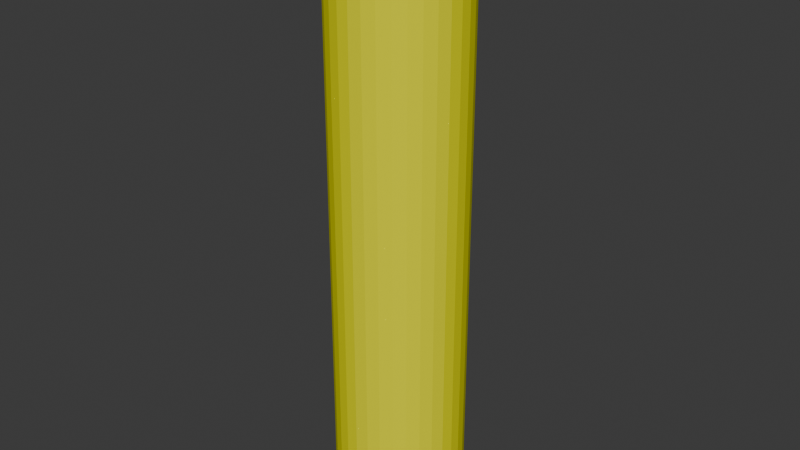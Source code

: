 # Source: Bullet.blend  (saved by Blender 4.4.32; exported with 4.5.12 LTS)
import bpy
from mathutils import Matrix  # noqa: F401  (used for matrix-valued properties, if any)

bpy.ops.wm.read_factory_settings(use_empty=True)
scene = bpy.context.scene
scene.name = 'Scene'

# ---- images (referenced by path relative to the original .blend; pixels are not part of the script)
import os
ASSET_DIR = os.environ.get("B2B_ASSET_DIR", "")  # directory of the original .blend (textures are referenced by path, not embedded)
HERE = os.path.dirname(os.path.abspath(__file__))  # packed textures are extracted next to this script under _unpacked/

def load_image(name, relpath, width, height, colorspace="sRGB"):
    """Load a texture the original file referenced (path relative to the .blend, or extracted next to this script)."""
    p = next((c for c in (os.path.join(HERE, relpath), os.path.join(ASSET_DIR, relpath)) if relpath and os.path.exists(c)), "")
    if p:
        img = bpy.data.images.load(p, check_existing=True)
        img.name = name
    else:  # same state as the original file: an image datablock whose file is absent (Cycles renders it pink)
        img = bpy.data.images.new(name, width, height)
        img.source = "FILE"
        img.filepath = "//" + (relpath or name)
    img.colorspace_settings.name = colorspace
    return img
img_bullet_uv_mesh = load_image('Bullet_uv_mesh', '_unpacked/Bullet_uv_mesh.c3a1ff41.png', 1024, 1024, 'sRGB')

# ---- materials (node trees are filled in below, after node groups)
mat_material = bpy.data.materials.new('Material')
mat_material.alpha_threshold = 0.0
mat_material.use_transparent_shadow = False
mat_material.roughness = 0.5
mat_material.line_color = (0.0, 0.0, 0.0, 1.0)

# ---- material node trees
mat_material.use_nodes = True; mat_material.node_tree.nodes.clear()
_N = mat_material.node_tree.nodes; _L = mat_material.node_tree.links
n0 = _N.new('ShaderNodeBsdfPrincipled'); n0.name = 'Principled BSDF'; n0.location = (2, 223)
n0.inputs[2].default_value = 0.6818
n0.inputs[3].default_value = 1.0
n0.inputs[18].default_value = 0.03182
n1 = _N.new('ShaderNodeOutputMaterial'); n1.name = 'Material Output'; n1.location = (336, 225)
n2 = _N.new('ShaderNodeTexImage'); n2.name = '画像テクスチャ'; n2.location = (-355, 215)
n2.image = img_bullet_uv_mesh
_L.new(n0.outputs[0], n1.inputs[0])
_L.new(n2.outputs[0], n0.inputs[0])
n1.is_active_output = True

# ---- world
world_world = bpy.data.worlds.new('World'); scene.world = world_world
world_world.use_nodes = True; world_world.node_tree.nodes.clear()
_N = world_world.node_tree.nodes; _L = world_world.node_tree.links
n0 = _N.new('ShaderNodeOutputWorld'); n0.name = 'World Output'; n0.location = (300, 300)
n1 = _N.new('ShaderNodeBackground'); n1.name = 'Background'; n1.location = (10, 300)
n1.inputs[0].default_value = (0.05088, 0.05088, 0.05088, 1.0)
_L.new(n1.outputs[0], n0.inputs[0])
n0.is_active_output = True
world_world.color = (0.05088, 0.05088, 0.05088)
world_world.use_sun_shadow = False
world_world.sun_shadow_jitter_overblur = 0.0

# ---- meshes
me_bullet = bpy.data.meshes.new('Bullet')
me_bullet.from_pydata([(0.0, 1.0, -3.873), (0.0, 1.0, 4.346), (0.1951, 0.9808, -3.873), (0.1951, 0.9808, 4.346), (0.3827, 0.9239, -3.873), (0.3827, 0.9239, 4.346), (0.5556, 0.8315, -3.873), (0.5556, 0.8315, 4.346), (0.7071, 0.7071, -3.873), (0.7071, 0.7071, 4.346), (0.8315, 0.5556, -3.873), (0.8315, 0.5556, 4.346), (0.9239, 0.3827, -3.873), (0.9239, 0.3827, 4.346), (0.9808, 0.1951, -3.873), (0.9808, 0.1951, 4.346), (1.0, 0.0, -3.873), (1.0, 0.0, 4.346), (0.9808, -0.1951, -3.873), (0.9808, -0.1951, 4.346), (0.9239, -0.3827, -3.873), (0.9239, -0.3827, 4.346), (0.8315, -0.5556, -3.873), (0.8315, -0.5556, 4.346), (0.7071, -0.7071, -3.873), (0.7071, -0.7071, 4.346), (0.5556, -0.8315, -3.873), (0.5556, -0.8315, 4.346), (0.3827, -0.9239, -3.873), (0.3827, -0.9239, 4.346), (0.1951, -0.9808, -3.873), (0.1951, -0.9808, 4.346), (0.0, -1.0, -3.873), (0.0, -1.0, 4.346), (-0.1951, -0.9808, -3.873), (-0.1951, -0.9808, 4.346), (-0.3827, -0.9239, -3.873), (-0.3827, -0.9239, 4.346), (-0.5556, -0.8315, -3.873), (-0.5556, -0.8315, 4.346), (-0.7071, -0.7071, -3.873), (-0.7071, -0.7071, 4.346), (-0.8315, -0.5556, -3.873), (-0.8315, -0.5556, 4.346), (-0.9239, -0.3827, -3.873), (-0.9239, -0.3827, 4.346), (-0.9808, -0.1951, -3.873), (-0.9808, -0.1951, 4.346), (-1.0, 0.0, -3.873), (-1.0, 0.0, 4.346), (-0.9808, 0.1951, -3.873), (-0.9808, 0.1951, 4.346), (-0.9239, 0.3827, -3.873), (-0.9239, 0.3827, 4.346), (-0.8315, 0.5556, -3.873), (-0.8315, 0.5556, 4.346), (-0.7071, 0.7071, -3.873), (-0.7071, 0.7071, 4.346), (-0.5556, 0.8315, -3.873), (-0.5556, 0.8315, 4.346), (-0.3827, 0.9239, -3.873), (-0.3827, 0.9239, 4.346), (-0.1951, 0.9808, -3.873), (-0.1951, 0.9808, 4.346), (0.04783, 0.2404, -4.883), (0.09382, 0.2265, -4.883), (0.1362, 0.2038, -4.883), (0.1734, 0.1734, -4.883), (0.2038, 0.1362, -4.883), (0.2265, 0.09382, -4.883), (0.2404, 0.04783, -4.883), (0.2452, -1.898e-09, -4.883), (0.2404, -0.04783, -4.883), (0.2265, -0.09382, -4.883), (0.2038, -0.1362, -4.883), (0.1734, -0.1734, -4.883), (0.1362, -0.2038, -4.883), (0.09382, -0.2265, -4.883), (0.04783, -0.2404, -4.883), (1.413e-08, -0.2452, -4.883), (-0.04783, -0.2404, -4.883), (-0.09382, -0.2265, -4.883), (-0.1362, -0.2038, -4.883), (-0.1734, -0.1734, -4.883), (-0.2038, -0.1362, -4.883), (-0.2265, -0.09382, -4.883), (-0.2404, -0.04783, -4.883), (-0.2452, -1.898e-09, -4.883), (-0.2404, 0.04783, -4.883), (-0.2265, 0.09382, -4.883), (-0.2038, 0.1362, -4.883), (-0.1734, 0.1734, -4.883), (-0.1362, 0.2038, -4.883), (-0.09382, 0.2265, -4.883), (1.413e-08, 0.2452, -4.883), (-0.04783, 0.2404, -4.883), (-0.1457, 0.7327, -4.528), (-0.2859, 0.6902, -4.528), (-0.415, 0.6211, -4.528), (-0.5282, 0.5282, -4.528), (-0.6211, 0.415, -4.528), (-0.6902, 0.2859, -4.528), (-0.7327, 0.1457, -4.528), (-0.747, 0.0, -4.528), (-0.7327, -0.1457, -4.528), (-0.6902, -0.2859, -4.528), (-0.6211, -0.415, -4.528), (-0.5282, -0.5282, -4.528), (-0.415, -0.6211, -4.528), (-0.2859, -0.6902, -4.528), (-0.1457, -0.7327, -4.528), (-1.55e-08, -0.747, -4.528), (0.1457, -0.7327, -4.528), (0.2859, -0.6902, -4.528), (0.415, -0.6211, -4.528), (0.5282, -0.5282, -4.528), (0.6211, -0.415, -4.528), (0.6902, -0.2859, -4.528), (0.7327, -0.1457, -4.528), (0.747, 0.0, -4.528), (0.7327, 0.1457, -4.528), (0.6902, 0.2859, -4.528), (0.6211, 0.415, -4.528), (0.5282, 0.5282, -4.528), (0.415, 0.6211, -4.528), (0.2859, 0.6902, -4.528), (0.1457, 0.7327, -4.528), (-1.55e-08, 0.747, -4.528)], [], [(0, 1, 3, 2), (2, 3, 5, 4), (4, 5, 7, 6), (6, 7, 9, 8), (8, 9, 11, 10), (10, 11, 13, 12), (12, 13, 15, 14), (14, 15, 17, 16), (16, 17, 19, 18), (18, 19, 21, 20), (20, 21, 23, 22), (22, 23, 25, 24), (24, 25, 27, 26), (26, 27, 29, 28), (28, 29, 31, 30), (30, 31, 33, 32), (32, 33, 35, 34), (34, 35, 37, 36), (36, 37, 39, 38), (38, 39, 41, 40), (40, 41, 43, 42), (42, 43, 45, 44), (44, 45, 47, 46), (46, 47, 49, 48), (48, 49, 51, 50), (50, 51, 53, 52), (52, 53, 55, 54), (54, 55, 57, 56), (56, 57, 59, 58), (58, 59, 61, 60), (3, 1, 63, 61, 59, 57, 55, 53, 51, 49, 47, 45, 43, 41, 39, 37, 35, 33, 31, 29, 27, 25, 23, 21, 19, 17, 15, 13, 11, 9, 7, 5), (60, 61, 63, 62), (62, 63, 1, 0), (117, 116, 74, 73), (103, 102, 88, 87), (116, 115, 75, 74), (102, 101, 89, 88), (115, 114, 76, 75), (101, 100, 90, 89), (114, 113, 77, 76), (127, 126, 64, 94), (100, 99, 91, 90), (113, 112, 78, 77), (126, 125, 65, 64), (99, 98, 92, 91), (112, 111, 79, 78), (125, 124, 66, 65), (98, 97, 93, 92), (111, 110, 80, 79), (124, 123, 67, 66), (97, 96, 95, 93), (110, 109, 81, 80), (123, 122, 68, 67), (96, 127, 94, 95), (109, 108, 82, 81), (122, 121, 69, 68), (108, 107, 83, 82), (121, 120, 70, 69), (107, 106, 84, 83), (120, 119, 71, 70), (106, 105, 85, 84), (119, 118, 72, 71), (105, 104, 86, 85), (118, 117, 73, 72), (94, 64, 65, 66, 67, 68, 69, 70, 71, 72, 73, 74, 75, 76, 77, 78, 79, 80, 81, 82, 83, 84, 85, 86, 87, 88, 89, 90, 91, 92, 93, 95), (52, 54, 100, 101), (34, 36, 109, 110), (16, 18, 118, 119), (60, 62, 96, 97), (42, 44, 105, 106), (24, 26, 114, 115), (6, 8, 123, 124), (50, 52, 101, 102), (32, 34, 110, 111), (14, 16, 119, 120), (58, 60, 97, 98), (40, 42, 106, 107), (22, 24, 115, 116), (4, 6, 124, 125), (48, 50, 102, 103), (30, 32, 111, 112), (12, 14, 120, 121), (56, 58, 98, 99), (38, 40, 107, 108), (20, 22, 116, 117), (2, 4, 125, 126), (46, 48, 103, 104), (28, 30, 112, 113), (10, 12, 121, 122), (54, 56, 99, 100), (36, 38, 108, 109), (18, 20, 117, 118), (62, 0, 127, 96), (0, 2, 126, 127), (44, 46, 104, 105), (26, 28, 113, 114), (104, 103, 87, 86), (8, 10, 122, 123)])
_uv = me_bullet.uv_layers.new(name='UVマップ')
_uv.uv.foreach_set('vector', [0.2507, 0.9185, 0.2507, 0.0, 0.2728, 0.0, 0.2728, 0.9185, 0.2728, 0.9185, 0.2728, 0.0, 0.2945, 0.0006071, 0.2945, 0.9191, 0.2945, 0.9191, 0.2945, 0.0006071, 0.315, 0.001798, 0.315, 0.9203, 0.315, 0.9203, 0.315, 0.001798, 0.3334, 0.003527, 0.3334, 0.922, 0.4922, 0.922, 0.4922, 0.003527, 0.5106, 0.001798, 0.5106, 0.9203, 0.5106, 0.9203, 0.5106, 0.001798, 0.5311, 0.0006071, 0.5311, 0.9191, 0.5311, 0.9191, 0.5311, 0.0006071, 0.5528, 0.0, 0.5528, 0.9185, 0.5528, 0.9185, 0.5528, 0.0, 0.5749, 0.0, 0.5749, 0.9185, 0.5749, 0.9185, 0.5749, 0.0, 0.5966, 0.0006071, 0.5966, 0.9191, 0.5966, 0.9191, 0.5966, 0.0006071, 0.617, 0.001798, 0.617, 0.9203, 0.617, 0.9203, 0.617, 0.001798, 0.6354, 0.003527, 0.6354, 0.922, 0.3334, 0.9242, 0.3334, 0.005728, 0.349, 0.003527, 0.349, 0.922, 0.349, 0.922, 0.349, 0.003527, 0.3674, 0.001798, 0.3674, 0.9203, 0.3674, 0.9203, 0.3674, 0.001798, 0.3879, 0.0006071, 0.3879, 0.9191, 0.3879, 0.9191, 0.3879, 0.0006071, 0.4096, 0.0, 0.4096, 0.9185, 0.4096, 0.9185, 0.4096, 0.0, 0.4317, 0.0, 0.4317, 0.9185, 0.4317, 0.9185, 0.4317, 0.0, 0.4534, 0.0006071, 0.4534, 0.9191, 0.4534, 0.9191, 0.4534, 0.0006071, 0.4738, 0.001798, 0.4738, 0.9203, 0.4738, 0.9203, 0.4738, 0.001798, 0.4922, 0.003527, 0.4922, 0.922, 0.0, 0.9242, 0.0, 0.005728, 0.01565, 0.003527, 0.01565, 0.922, 0.01565, 0.922, 0.01565, 0.003527, 0.03404, 0.001798, 0.03404, 0.9203, 0.03404, 0.9203, 0.03404, 0.001798, 0.05449, 0.0006071, 0.05449, 0.9191, 0.05449, 0.9191, 0.05449, 0.0006071, 0.07619, 0.0, 0.07619, 0.9185, 0.07619, 0.9185, 0.07619, 0.0, 0.09832, 0.0, 0.09832, 0.9185, 0.09832, 0.9185, 0.09832, 0.0, 0.12, 0.0006071, 0.12, 0.9191, 0.12, 0.9191, 0.12, 0.0006071, 0.1405, 0.001798, 0.1405, 0.9203, 0.1405, 0.9203, 0.1405, 0.001798, 0.1589, 0.003527, 0.1589, 0.922, 0.1589, 0.922, 0.1589, 0.003527, 0.1745, 0.005728, 0.1745, 0.9242, 0.1745, 0.9242, 0.1745, 0.005728, 0.1902, 0.003527, 0.1902, 0.922, 0.1902, 0.922, 0.1902, 0.003527, 0.2085, 0.001798, 0.2085, 0.9203, 0.6762, 0.1996, 0.6605, 0.1839, 0.6482, 0.1655, 0.6398, 0.1451, 0.6354, 0.1234, 0.6354, 0.1013, 0.6398, 0.07956, 0.6482, 0.05912, 0.6605, 0.04072, 0.6762, 0.02508, 0.6946, 0.01278, 0.715, 0.004317, 0.7367, 3.29e-09, 0.7588, 3.724e-09, 0.7805, 0.004317, 0.801, 0.01278, 0.8194, 0.02508, 0.835, 0.04072, 0.8473, 0.05912, 0.8558, 0.07956, 0.8601, 0.1013, 0.8601, 0.1234, 0.8558, 0.1451, 0.8473, 0.1655, 0.835, 0.1839, 0.8194, 0.1996, 0.801, 0.2119, 0.7805, 0.2203, 0.7588, 0.2247, 0.7367, 0.2247, 0.715, 0.2203, 0.6946, 0.2119, 0.2085, 0.9203, 0.2085, 0.001798, 0.229, 0.0006071, 0.229, 0.9191, 0.229, 0.9191, 0.229, 0.0006071, 0.2507, 0.0, 0.2507, 0.9185, 0.6949, 0.2279, 0.7111, 0.2247, 0.7166, 0.281, 0.7113, 0.2821, 0.7728, 0.3738, 0.7591, 0.3829, 0.7324, 0.333, 0.7369, 0.33, 0.7111, 0.2247, 0.7276, 0.2247, 0.7221, 0.281, 0.7166, 0.281, 0.7591, 0.3829, 0.7438, 0.3893, 0.7274, 0.3351, 0.7324, 0.333, 0.7276, 0.2247, 0.7438, 0.2279, 0.7274, 0.2821, 0.7221, 0.281, 0.7438, 0.3893, 0.7276, 0.3925, 0.7221, 0.3361, 0.7274, 0.3351, 0.7438, 0.2279, 0.7591, 0.2342, 0.7324, 0.2842, 0.7274, 0.2821, 0.6542, 0.3621, 0.645, 0.3483, 0.6949, 0.3216, 0.698, 0.3261, 0.7276, 0.3925, 0.7111, 0.3925, 0.7166, 0.3361, 0.7221, 0.3361, 0.7591, 0.2342, 0.7728, 0.2434, 0.7369, 0.2872, 0.7324, 0.2842, 0.645, 0.3483, 0.6387, 0.333, 0.6929, 0.3166, 0.6949, 0.3216, 0.7111, 0.3925, 0.6949, 0.3893, 0.7113, 0.3351, 0.7166, 0.3361, 0.7728, 0.2434, 0.7845, 0.2551, 0.7407, 0.291, 0.7369, 0.2872, 0.6387, 0.333, 0.6354, 0.3168, 0.6918, 0.3113, 0.6929, 0.3166, 0.6949, 0.3893, 0.6796, 0.3829, 0.7063, 0.333, 0.7113, 0.3351, 0.7845, 0.2551, 0.7937, 0.2688, 0.7438, 0.2955, 0.7407, 0.291, 0.6354, 0.3168, 0.6354, 0.3003, 0.6918, 0.3059, 0.6918, 0.3113, 0.6796, 0.3829, 0.6659, 0.3738, 0.7018, 0.33, 0.7063, 0.333, 0.7937, 0.2688, 0.8, 0.2841, 0.7458, 0.3005, 0.7438, 0.2955, 0.6354, 0.3003, 0.6387, 0.2841, 0.6929, 0.3005, 0.6918, 0.3059, 0.6659, 0.3738, 0.6542, 0.3621, 0.698, 0.3261, 0.7018, 0.33, 0.8, 0.2841, 0.8033, 0.3003, 0.7469, 0.3059, 0.7458, 0.3005, 0.6387, 0.2841, 0.645, 0.2688, 0.6949, 0.2955, 0.6929, 0.3005, 0.8033, 0.3003, 0.8033, 0.3168, 0.7469, 0.3113, 0.7469, 0.3059, 0.645, 0.2688, 0.6542, 0.2551, 0.698, 0.291, 0.6949, 0.2955, 0.8033, 0.3168, 0.8, 0.333, 0.7458, 0.3166, 0.7469, 0.3113, 0.6542, 0.2551, 0.6659, 0.2434, 0.7018, 0.2872, 0.698, 0.291, 0.8, 0.333, 0.7937, 0.3483, 0.7438, 0.3216, 0.7458, 0.3166, 0.6659, 0.2434, 0.6796, 0.2342, 0.7063, 0.2842, 0.7018, 0.2872, 0.7937, 0.3483, 0.7845, 0.3621, 0.7407, 0.3261, 0.7438, 0.3216, 0.6796, 0.2342, 0.6949, 0.2279, 0.7113, 0.2821, 0.7063, 0.2842, 0.698, 0.3261, 0.6949, 0.3216, 0.6929, 0.3166, 0.6918, 0.3113, 0.6918, 0.3059, 0.6929, 0.3005, 0.6949, 0.2955, 0.698, 0.291, 0.7018, 0.2872, 0.7063, 0.2842, 0.7113, 0.2821, 0.7166, 0.281, 0.7221, 0.281, 0.7274, 0.2821, 0.7324, 0.2842, 0.7369, 0.2872, 0.7407, 0.291, 0.7438, 0.2955, 0.7458, 0.3005, 0.7469, 0.3059, 0.7469, 0.3113, 0.7458, 0.3166, 0.7438, 0.3216, 0.7407, 0.3261, 0.7369, 0.33, 0.7324, 0.333, 0.7274, 0.3351, 0.7221, 0.3361, 0.7166, 0.3361, 0.7113, 0.3351, 0.7063, 0.333, 0.7018, 0.33, 0.1405, 0.9203, 0.1589, 0.922, 0.1407, 0.9984, 0.127, 0.9971, 0.4534, 0.9191, 0.4738, 0.9203, 0.4604, 0.9971, 0.4451, 0.9962, 0.5749, 0.9185, 0.5966, 0.9191, 0.5883, 0.9962, 0.5721, 0.9957, 0.2085, 0.9203, 0.229, 0.9191, 0.2373, 0.9962, 0.222, 0.9971, 0.03404, 0.9203, 0.05449, 0.9191, 0.06278, 0.9962, 0.04751, 0.9971, 0.349, 0.922, 0.3674, 0.9203, 0.3809, 0.9971, 0.3671, 0.9984, 0.315, 0.9203, 0.3334, 0.922, 0.3152, 0.9984, 0.3015, 0.9971, 0.12, 0.9191, 0.1405, 0.9203, 0.127, 0.9971, 0.1117, 0.9962, 0.4317, 0.9185, 0.4534, 0.9191, 0.4451, 0.9962, 0.4289, 0.9957, 0.5528, 0.9185, 0.5749, 0.9185, 0.5721, 0.9957, 0.5556, 0.9957, 0.1902, 0.922, 0.2085, 0.9203, 0.222, 0.9971, 0.2083, 0.9984, 0.01565, 0.922, 0.03404, 0.9203, 0.04751, 0.9971, 0.03376, 0.9984, 0.3334, 0.9242, 0.349, 0.922, 0.3671, 0.9984, 0.3554, 1.0, 0.2945, 0.9191, 0.315, 0.9203, 0.3015, 0.9971, 0.2862, 0.9962, 0.09832, 0.9185, 0.12, 0.9191, 0.1117, 0.9962, 0.09552, 0.9957, 0.4096, 0.9185, 0.4317, 0.9185, 0.4289, 0.9957, 0.4124, 0.9957, 0.5311, 0.9191, 0.5528, 0.9185, 0.5556, 0.9957, 0.5394, 0.9962, 0.1745, 0.9242, 0.1902, 0.922, 0.2083, 0.9984, 0.1966, 1.0, 0.0, 0.9242, 0.01565, 0.922, 0.03376, 0.9984, 0.02207, 1.0, 0.617, 0.9203, 0.6354, 0.922, 0.6173, 0.9984, 0.6036, 0.9971, 0.2728, 0.9185, 0.2945, 0.9191, 0.2862, 0.9962, 0.27, 0.9957, 0.07619, 0.9185, 0.09832, 0.9185, 0.09552, 0.9957, 0.07899, 0.9957, 0.3879, 0.9191, 0.4096, 0.9185, 0.4124, 0.9957, 0.3961, 0.9962, 0.5106, 0.9203, 0.5311, 0.9191, 0.5394, 0.9962, 0.5241, 0.9971, 0.1589, 0.922, 0.1745, 0.9242, 0.1524, 1.0, 0.1407, 0.9984, 0.4738, 0.9203, 0.4922, 0.922, 0.4741, 0.9984, 0.4604, 0.9971, 0.5966, 0.9191, 0.617, 0.9203, 0.6036, 0.9971, 0.5883, 0.9962, 0.229, 0.9191, 0.2507, 0.9185, 0.2535, 0.9957, 0.2373, 0.9962, 0.2507, 0.9185, 0.2728, 0.9185, 0.27, 0.9957, 0.2535, 0.9957, 0.05449, 0.9191, 0.07619, 0.9185, 0.07899, 0.9957, 0.06278, 0.9962, 0.3674, 0.9203, 0.3879, 0.9191, 0.3961, 0.9962, 0.3809, 0.9971, 0.7845, 0.3621, 0.7728, 0.3738, 0.7369, 0.33, 0.7407, 0.3261, 0.4922, 0.922, 0.5106, 0.9203, 0.5241, 0.9971, 0.5103, 0.9984])
me_bullet.materials.append(mat_material)
me_bullet.update()

# ---- objects
ob_bullet = bpy.data.objects.new('Bullet', me_bullet)

# ---- transforms, parenting, visibility, modifiers, constraints
ob_bullet.location = (0.0, 0.0, 0.0)
ob_bullet.scale = (-0.08239, -0.08239, -0.08239)

# ---- collection membership
scene.collection.objects.link(ob_bullet)

# ---- scene / render settings (as saved in the file)
scene.frame_start = 1; scene.frame_end = 250; scene.frame_set(1)
scene.render.engine = 'BLENDER_EEVEE_NEXT'
scene.cycles.sampling_pattern = 'TABULATED_SOBOL'
bpy.context.view_layer.update()

# ---- added for rendering (the .blend has no active camera and no usable light): camera, sun
cam_auto = bpy.data.cameras.new('AutoCamera')
cam_auto.lens = 50.0
cam_auto.sensor_width = 36.0
cam_auto.clip_end = 1000.0
ob_auto_camera = bpy.data.objects.new('AutoCamera', cam_auto)
scene.collection.objects.link(ob_auto_camera)
ob_auto_camera.location = (0.735832, -0.882998, 0.610749)
ob_auto_camera.rotation_euler = (1.09748, -7.21219e-08, 0.694738)
scene.camera = ob_auto_camera
light_auto_sun = bpy.data.lights.new('AutoSun', 'SUN')
light_auto_sun.energy = 3.0
light_auto_sun.angle = 0.0523599
ob_auto_sun = bpy.data.objects.new('AutoSun', light_auto_sun)
scene.collection.objects.link(ob_auto_sun)
ob_auto_sun.rotation_euler = (0.872665, 0.174533, 0.523599)
bpy.context.view_layer.update()
